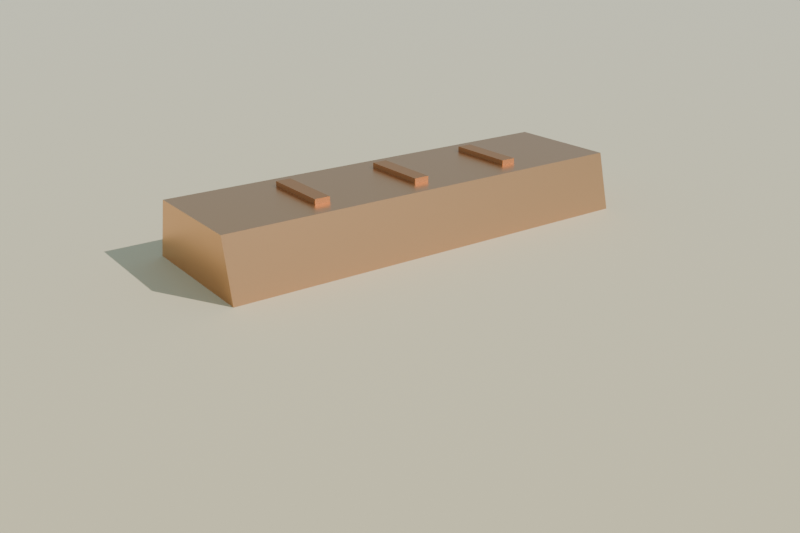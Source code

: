 # Source: lingote_metal_lowpoly_media.blend  (saved by Blender 4.2.68; exported with 4.5.12 LTS)
import bpy
from mathutils import Matrix  # noqa: F401  (used for matrix-valued properties, if any)

bpy.ops.wm.read_factory_settings(use_empty=True)
scene = bpy.context.scene
scene.name = 'Scene'

# ---- collections
col_collection = bpy.data.collections.new('Collection'); scene.collection.children.link(col_collection)

# ---- materials (node trees are filled in below, after node groups)
mat_mat_lingote_cobre = bpy.data.materials.new('MAT_Lingote_Cobre')
mat_mat_lingote_marca = bpy.data.materials.new('MAT_Lingote_Marca')
mat_mat_arena_isla = bpy.data.materials.new('MAT_Arena_Isla')

# ---- material node trees
mat_mat_lingote_cobre.use_nodes = True; mat_mat_lingote_cobre.node_tree.nodes.clear()
_N = mat_mat_lingote_cobre.node_tree.nodes; _L = mat_mat_lingote_cobre.node_tree.links
n0 = _N.new('ShaderNodeBsdfPrincipled'); n0.name = 'Principled BSDF'; n0.location = (10, 300)
n0.inputs[0].default_value = (0.78, 0.42, 0.2, 1.0)
n0.inputs[1].default_value = 0.95
n0.inputs[2].default_value = 0.35
n0.inputs[13].default_value = 0.65
n1 = _N.new('ShaderNodeOutputMaterial'); n1.name = 'Material Output'; n1.location = (300, 300)
_L.new(n0.outputs[0], n1.inputs[0])
n1.is_active_output = True
mat_mat_lingote_marca.use_nodes = True; mat_mat_lingote_marca.node_tree.nodes.clear()
_N = mat_mat_lingote_marca.node_tree.nodes; _L = mat_mat_lingote_marca.node_tree.links
n0 = _N.new('ShaderNodeBsdfPrincipled'); n0.name = 'Principled BSDF'; n0.location = (10, 300)
n0.inputs[0].default_value = (0.55, 0.28, 0.13, 1.0)
n0.inputs[1].default_value = 0.85
n0.inputs[2].default_value = 0.55
n0.inputs[13].default_value = 0.4
n1 = _N.new('ShaderNodeOutputMaterial'); n1.name = 'Material Output'; n1.location = (300, 300)
_L.new(n0.outputs[0], n1.inputs[0])
n1.is_active_output = True
mat_mat_arena_isla.use_nodes = True; mat_mat_arena_isla.node_tree.nodes.clear()
_N = mat_mat_arena_isla.node_tree.nodes; _L = mat_mat_arena_isla.node_tree.links
n0 = _N.new('ShaderNodeBsdfPrincipled'); n0.name = 'Principled BSDF'; n0.location = (10, 300)
n0.inputs[0].default_value = (0.92, 0.84, 0.63, 1.0)
n0.inputs[1].default_value = 0.95
n0.inputs[2].default_value = 1.0
n0.inputs[13].default_value = 0.55
n1 = _N.new('ShaderNodeOutputMaterial'); n1.name = 'Material Output'; n1.location = (300, 300)
_L.new(n0.outputs[0], n1.inputs[0])
n1.is_active_output = True

# ---- world
world_mundo = bpy.data.worlds.new('Mundo'); scene.world = world_mundo
world_mundo.use_nodes = True; world_mundo.node_tree.nodes.clear()
_N = world_mundo.node_tree.nodes; _L = world_mundo.node_tree.links
n0 = _N.new('ShaderNodeBackground'); n0.name = 'Background'; n0.location = (10, 300)
n0.inputs[0].default_value = (0.58, 0.79, 0.95, 1.0)
n0.inputs[1].default_value = 0.55
n1 = _N.new('ShaderNodeOutputWorld'); n1.name = 'World Output'; n1.location = (300, 300)
_L.new(n0.outputs[0], n1.inputs[0])
n1.is_active_output = True

# ---- cameras
cam_camera = bpy.data.cameras.new('Camera')
cam_camera.lens = 42.0

# ---- lights
light_sol = bpy.data.lights.new('SOL', 'SUN')
light_sol.energy = 3.2

# ---- meshes
me_sm_lingote_m_lingote_cobre = bpy.data.meshes.new('SM_Lingote_M_Lingote_Cobre')
me_sm_lingote_m_lingote_cobre.from_pydata([(-0.17, 0.06, 0.045), (-0.17, -0.06, 0.045), (0.17, -0.06, 0.045), (0.17, 0.06, 0.045), (-0.17, 0.045, 0.105), (-0.17, -0.045, 0.105), (0.17, -0.045, 0.105), (0.17, 0.045, 0.105)], [], [(0, 1, 5, 4), (1, 2, 6, 5), (2, 3, 7, 6), (3, 0, 4, 7), (0, 1, 2, 3), (7, 6, 5, 4)])
me_sm_lingote_m_lingote_cobre.materials.append(mat_mat_lingote_cobre)
me_sm_lingote_m_lingote_cobre.update()
me_sm_lingote_m_lingote_marca = bpy.data.meshes.new('SM_Lingote_M_Lingote_Marca')
me_sm_lingote_m_lingote_marca.from_pydata([(-0.091, -0.027, 0.105), (-0.091, -0.027, 0.109), (-0.091, 0.027, 0.105), (-0.091, 0.027, 0.109), (-0.079, -0.027, 0.105), (-0.079, -0.027, 0.109), (-0.079, 0.027, 0.105), (-0.079, 0.027, 0.109), (-0.006, -0.027, 0.105), (-0.006, -0.027, 0.109), (-0.006, 0.027, 0.105), (-0.006, 0.027, 0.109), (0.006, -0.027, 0.105), (0.006, -0.027, 0.109), (0.006, 0.027, 0.105), (0.006, 0.027, 0.109), (0.079, -0.027, 0.105), (0.079, -0.027, 0.109), (0.079, 0.027, 0.105), (0.079, 0.027, 0.109), (0.091, -0.027, 0.105), (0.091, -0.027, 0.109), (0.091, 0.027, 0.105), (0.091, 0.027, 0.109)], [], [(0, 1, 3, 2), (2, 3, 7, 6), (6, 7, 5, 4), (4, 5, 1, 0), (2, 6, 4, 0), (7, 3, 1, 5), (8, 9, 11, 10), (10, 11, 15, 14), (14, 15, 13, 12), (12, 13, 9, 8), (10, 14, 12, 8), (15, 11, 9, 13), (16, 17, 19, 18), (18, 19, 23, 22), (22, 23, 21, 20), (20, 21, 17, 16), (18, 22, 20, 16), (23, 19, 17, 21)])
me_sm_lingote_m_lingote_marca.materials.append(mat_mat_lingote_marca)
me_sm_lingote_m_lingote_marca.update()
me_cylinder = bpy.data.meshes.new('Cylinder')
me_cylinder.from_pydata([(0.0, 2.0, -0.12), (0.0, 2.0, 0.12), (0.5176, 1.932, -0.12), (0.5176, 1.932, 0.12), (1.0, 1.732, -0.12), (1.0, 1.732, 0.12), (1.414, 1.414, -0.12), (1.414, 1.414, 0.12), (1.732, 1.0, -0.12), (1.732, 1.0, 0.12), (1.932, 0.5176, -0.12), (1.932, 0.5176, 0.12), (2.0, 0.0, -0.12), (2.0, 0.0, 0.12), (1.932, -0.5176, -0.12), (1.932, -0.5176, 0.12), (1.732, -1.0, -0.12), (1.732, -1.0, 0.12), (1.414, -1.414, -0.12), (1.414, -1.414, 0.12), (1.0, -1.732, -0.12), (1.0, -1.732, 0.12), (0.5176, -1.932, -0.12), (0.5176, -1.932, 0.12), (0.0, -2.0, -0.12), (0.0, -2.0, 0.12), (-0.5176, -1.932, -0.12), (-0.5176, -1.932, 0.12), (-1.0, -1.732, -0.12), (-1.0, -1.732, 0.12), (-1.414, -1.414, -0.12), (-1.414, -1.414, 0.12), (-1.732, -1.0, -0.12), (-1.732, -1.0, 0.12), (-1.932, -0.5176, -0.12), (-1.932, -0.5176, 0.12), (-2.0, 0.0, -0.12), (-2.0, 0.0, 0.12), (-1.932, 0.5176, -0.12), (-1.932, 0.5176, 0.12), (-1.732, 1.0, -0.12), (-1.732, 1.0, 0.12), (-1.414, 1.414, -0.12), (-1.414, 1.414, 0.12), (-1.0, 1.732, -0.12), (-1.0, 1.732, 0.12), (-0.5176, 1.932, -0.12), (-0.5176, 1.932, 0.12)], [], [(0, 1, 3, 2), (2, 3, 5, 4), (4, 5, 7, 6), (6, 7, 9, 8), (8, 9, 11, 10), (10, 11, 13, 12), (12, 13, 15, 14), (14, 15, 17, 16), (16, 17, 19, 18), (18, 19, 21, 20), (20, 21, 23, 22), (22, 23, 25, 24), (24, 25, 27, 26), (26, 27, 29, 28), (28, 29, 31, 30), (30, 31, 33, 32), (32, 33, 35, 34), (34, 35, 37, 36), (36, 37, 39, 38), (38, 39, 41, 40), (40, 41, 43, 42), (42, 43, 45, 44), (3, 1, 47, 45, 43, 41, 39, 37, 35, 33, 31, 29, 27, 25, 23, 21, 19, 17, 15, 13, 11, 9, 7, 5), (44, 45, 47, 46), (46, 47, 1, 0), (0, 2, 4, 6, 8, 10, 12, 14, 16, 18, 20, 22, 24, 26, 28, 30, 32, 34, 36, 38, 40, 42, 44, 46)])
_uv = me_cylinder.uv_layers.new(name='UVMap')
_uv.uv.foreach_set('vector', [1.0, 0.5, 1.0, 1.0, 0.9583, 1.0, 0.9583, 0.5, 0.9583, 0.5, 0.9583, 1.0, 0.9167, 1.0, 0.9167, 0.5, 0.9167, 0.5, 0.9167, 1.0, 0.875, 1.0, 0.875, 0.5, 0.875, 0.5, 0.875, 1.0, 0.8333, 1.0, 0.8333, 0.5, 0.8333, 0.5, 0.8333, 1.0, 0.7917, 1.0, 0.7917, 0.5, 0.7917, 0.5, 0.7917, 1.0, 0.75, 1.0, 0.75, 0.5, 0.75, 0.5, 0.75, 1.0, 0.7083, 1.0, 0.7083, 0.5, 0.7083, 0.5, 0.7083, 1.0, 0.6667, 1.0, 0.6667, 0.5, 0.6667, 0.5, 0.6667, 1.0, 0.625, 1.0, 0.625, 0.5, 0.625, 0.5, 0.625, 1.0, 0.5833, 1.0, 0.5833, 0.5, 0.5833, 0.5, 0.5833, 1.0, 0.5417, 1.0, 0.5417, 0.5, 0.5417, 0.5, 0.5417, 1.0, 0.5, 1.0, 0.5, 0.5, 0.5, 0.5, 0.5, 1.0, 0.4583, 1.0, 0.4583, 0.5, 0.4583, 0.5, 0.4583, 1.0, 0.4167, 1.0, 0.4167, 0.5, 0.4167, 0.5, 0.4167, 1.0, 0.375, 1.0, 0.375, 0.5, 0.375, 0.5, 0.375, 1.0, 0.3333, 1.0, 0.3333, 0.5, 0.3333, 0.5, 0.3333, 1.0, 0.2917, 1.0, 0.2917, 0.5, 0.2917, 0.5, 0.2917, 1.0, 0.25, 1.0, 0.25, 0.5, 0.25, 0.5, 0.25, 1.0, 0.2083, 1.0, 0.2083, 0.5, 0.2083, 0.5, 0.2083, 1.0, 0.1667, 1.0, 0.1667, 0.5, 0.1667, 0.5, 0.1667, 1.0, 0.125, 1.0, 0.125, 0.5, 0.125, 0.5, 0.125, 1.0, 0.08333, 1.0, 0.08333, 0.5, 0.3121, 0.4818, 0.25, 0.49, 0.1879, 0.4818, 0.13, 0.4578, 0.08029, 0.4197, 0.04215, 0.37, 0.01818, 0.3121, 0.01, 0.25, 0.01818, 0.1879, 0.04215, 0.13, 0.08029, 0.08029, 0.13, 0.04215, 0.1879, 0.01818, 0.25, 0.01, 0.3121, 0.01818, 0.37, 0.04215, 0.4197, 0.08029, 0.4578, 0.13, 0.4818, 0.1879, 0.49, 0.25, 0.4818, 0.3121, 0.4578, 0.37, 0.4197, 0.4197, 0.37, 0.4578, 0.08333, 0.5, 0.08333, 1.0, 0.04167, 1.0, 0.04167, 0.5, 0.04167, 0.5, 0.04167, 1.0, -1.863e-07, 1.0, -1.863e-07, 0.5, 0.75, 0.49, 0.8121, 0.4818, 0.87, 0.4578, 0.9197, 0.4197, 0.9578, 0.37, 0.9818, 0.3121, 0.99, 0.25, 0.9818, 0.1879, 0.9578, 0.13, 0.9197, 0.08029, 0.87, 0.04215, 0.8121, 0.01818, 0.75, 0.01, 0.6879, 0.01818, 0.63, 0.04215, 0.5803, 0.08029, 0.5422, 0.13, 0.5182, 0.1879, 0.51, 0.25, 0.5182, 0.3121, 0.5422, 0.37, 0.5803, 0.4197, 0.63, 0.4578, 0.6879, 0.4818])
me_cylinder.materials.append(mat_mat_arena_isla)
me_cylinder.update()

# ---- objects
ob_sol = bpy.data.objects.new('SOL', light_sol)
ob_sm_lingote_m_lingote_cobre = bpy.data.objects.new('SM_Lingote_M_Lingote_Cobre', me_sm_lingote_m_lingote_cobre)
ob_sm_lingote_m_lingote_marca = bpy.data.objects.new('SM_Lingote_M_Lingote_Marca', me_sm_lingote_m_lingote_marca)
ob_base_arena = bpy.data.objects.new('Base_Arena', me_cylinder)
ob_cam_lingote = bpy.data.objects.new('CAM_Lingote', cam_camera)

# ---- transforms, parenting, visibility, modifiers, constraints
ob_sol.location = (0.0, 0.0, 0.0)
ob_sol.rotation_euler = (0.8727, 0.1047, 0.5236)
ob_sm_lingote_m_lingote_cobre.location = (0.0, 0.0, -1.788e-09)
ob_sm_lingote_m_lingote_marca.location = (0.0, 0.0, -1.788e-09)
ob_base_arena.location = (0.0, 0.0, -0.06)
ob_cam_lingote.location = (-0.4, -0.55, 0.3)
ob_cam_lingote.rotation_euler = (1.193, -1.363e-07, -0.6288)

# ---- collection membership
scene.collection.objects.link(ob_sol)
scene.collection.objects.link(ob_sm_lingote_m_lingote_cobre)
scene.collection.objects.link(ob_sm_lingote_m_lingote_marca)
col_collection.objects.link(ob_base_arena)
col_collection.objects.link(ob_cam_lingote)

# ---- scene / render settings (as saved in the file)
scene.camera = ob_cam_lingote
scene.frame_start = 1; scene.frame_end = 250; scene.frame_set(1)
scene.render.engine = 'BLENDER_EEVEE_NEXT'
scene.render.resolution_x = 1200
scene.render.resolution_y = 800
bpy.context.view_layer.update()
